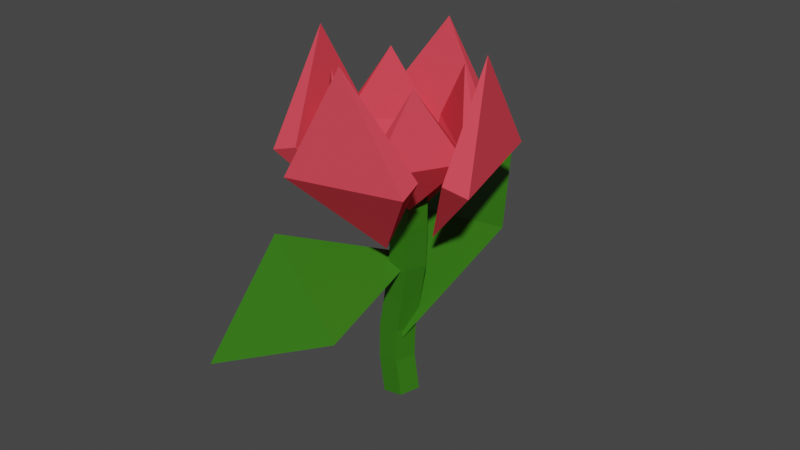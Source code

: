 # Source: Flower2.blend  (saved by Blender 2.83.19; exported with 4.5.12 LTS)
import bpy
from mathutils import Matrix  # noqa: F401  (used for matrix-valued properties, if any)

bpy.ops.wm.read_factory_settings(use_empty=True)
scene = bpy.context.scene
scene.name = 'Scene'

# ---- collections
col_collection = bpy.data.collections.new('Collection'); scene.collection.children.link(col_collection)

# ---- materials (node trees are filled in below, after node groups)
mat_red = bpy.data.materials.new('Red')
mat_red.alpha_threshold = 0.0
mat_red.use_transparent_shadow = False
mat_red.line_color = (0.0, 0.0, 0.0, 1.0)
mat_green = bpy.data.materials.new('Green')
mat_green.use_transparent_shadow = False
mat_red_001 = bpy.data.materials.new('Red.001')
mat_red_001.alpha_threshold = 0.0
mat_red_001.use_transparent_shadow = False
mat_red_001.line_color = (0.0, 0.0, 0.0, 1.0)
mat_red_002 = bpy.data.materials.new('Red.002')
mat_red_002.alpha_threshold = 0.0
mat_red_002.use_transparent_shadow = False
mat_red_002.line_color = (0.0, 0.0, 0.0, 1.0)
mat_red_003 = bpy.data.materials.new('Red.003')
mat_red_003.alpha_threshold = 0.0
mat_red_003.use_transparent_shadow = False
mat_red_003.line_color = (0.0, 0.0, 0.0, 1.0)
mat_red_007 = bpy.data.materials.new('Red.007')
mat_red_007.alpha_threshold = 0.0
mat_red_007.use_transparent_shadow = False
mat_red_007.line_color = (0.0, 0.0, 0.0, 1.0)
mat_red_006 = bpy.data.materials.new('Red.006')
mat_red_006.alpha_threshold = 0.0
mat_red_006.use_transparent_shadow = False
mat_red_006.line_color = (0.0, 0.0, 0.0, 1.0)
mat_red_005 = bpy.data.materials.new('Red.005')
mat_red_005.alpha_threshold = 0.0
mat_red_005.use_transparent_shadow = False
mat_red_005.line_color = (0.0, 0.0, 0.0, 1.0)
mat_red_004 = bpy.data.materials.new('Red.004')
mat_red_004.alpha_threshold = 0.0
mat_red_004.use_transparent_shadow = False
mat_red_004.line_color = (0.0, 0.0, 0.0, 1.0)

# ---- material node trees
mat_red.use_nodes = True; mat_red.node_tree.nodes.clear()
_N = mat_red.node_tree.nodes; _L = mat_red.node_tree.links
n0 = _N.new('ShaderNodeOutputMaterial'); n0.name = 'Material Output'; n0.location = (300, 300)
n1 = _N.new('ShaderNodeBsdfPrincipled'); n1.name = 'Principled BSDF'; n1.location = (10, 300)
n1.distribution = 'GGX'
n1.subsurface_method = 'BURLEY'
n1.inputs[0].default_value = (0.8, 0.06467, 0.09067, 1.0)
n1.inputs[2].default_value = 0.5818
n1.inputs[3].default_value = 1.45
n1.inputs[13].default_value = 0.0
n1.inputs[27].default_value = (0.0, 0.0, 0.0, 1.0)
n1.inputs[28].default_value = 1.0
_L.new(n1.outputs[0], n0.inputs[0])
n0.is_active_output = True
mat_green.use_nodes = True; mat_green.node_tree.nodes.clear()
_N = mat_green.node_tree.nodes; _L = mat_green.node_tree.links
n0 = _N.new('ShaderNodeBsdfPrincipled'); n0.name = 'Principled BSDF'; n0.location = (10, 300)
n0.distribution = 'GGX'
n0.subsurface_method = 'BURLEY'
n0.inputs[0].default_value = (0.03208, 0.1673, 0.00537, 1.0)
n0.inputs[3].default_value = 1.45
n0.inputs[13].default_value = 0.4273
n0.inputs[27].default_value = (0.0, 0.0, 0.0, 1.0)
n0.inputs[28].default_value = 1.0
n1 = _N.new('ShaderNodeOutputMaterial'); n1.name = 'Material Output'; n1.location = (300, 300)
_L.new(n0.outputs[0], n1.inputs[0])
n1.is_active_output = True
mat_red_001.use_nodes = True; mat_red_001.node_tree.nodes.clear()
_N = mat_red_001.node_tree.nodes; _L = mat_red_001.node_tree.links
n0 = _N.new('ShaderNodeOutputMaterial'); n0.name = 'Material Output'; n0.location = (300, 300)
n1 = _N.new('ShaderNodeBsdfPrincipled'); n1.name = 'Principled BSDF'; n1.location = (10, 300)
n1.distribution = 'GGX'
n1.subsurface_method = 'BURLEY'
n1.inputs[0].default_value = (0.8, 0.06467, 0.09067, 1.0)
n1.inputs[2].default_value = 0.5818
n1.inputs[3].default_value = 1.45
n1.inputs[13].default_value = 0.0
n1.inputs[27].default_value = (0.0, 0.0, 0.0, 1.0)
n1.inputs[28].default_value = 1.0
_L.new(n1.outputs[0], n0.inputs[0])
n0.is_active_output = True
mat_red_002.use_nodes = True; mat_red_002.node_tree.nodes.clear()
_N = mat_red_002.node_tree.nodes; _L = mat_red_002.node_tree.links
n0 = _N.new('ShaderNodeOutputMaterial'); n0.name = 'Material Output'; n0.location = (300, 300)
n1 = _N.new('ShaderNodeBsdfPrincipled'); n1.name = 'Principled BSDF'; n1.location = (10, 300)
n1.distribution = 'GGX'
n1.subsurface_method = 'BURLEY'
n1.inputs[0].default_value = (0.8, 0.06467, 0.09067, 1.0)
n1.inputs[2].default_value = 0.5818
n1.inputs[3].default_value = 1.45
n1.inputs[13].default_value = 0.0
n1.inputs[27].default_value = (0.0, 0.0, 0.0, 1.0)
n1.inputs[28].default_value = 1.0
_L.new(n1.outputs[0], n0.inputs[0])
n0.is_active_output = True
mat_red_003.use_nodes = True; mat_red_003.node_tree.nodes.clear()
_N = mat_red_003.node_tree.nodes; _L = mat_red_003.node_tree.links
n0 = _N.new('ShaderNodeOutputMaterial'); n0.name = 'Material Output'; n0.location = (300, 300)
n1 = _N.new('ShaderNodeBsdfPrincipled'); n1.name = 'Principled BSDF'; n1.location = (10, 300)
n1.distribution = 'GGX'
n1.subsurface_method = 'BURLEY'
n1.inputs[0].default_value = (0.8, 0.06467, 0.09067, 1.0)
n1.inputs[2].default_value = 0.5818
n1.inputs[3].default_value = 1.45
n1.inputs[13].default_value = 0.0
n1.inputs[27].default_value = (0.0, 0.0, 0.0, 1.0)
n1.inputs[28].default_value = 1.0
_L.new(n1.outputs[0], n0.inputs[0])
n0.is_active_output = True
mat_red_007.use_nodes = True; mat_red_007.node_tree.nodes.clear()
_N = mat_red_007.node_tree.nodes; _L = mat_red_007.node_tree.links
n0 = _N.new('ShaderNodeOutputMaterial'); n0.name = 'Material Output'; n0.location = (300, 300)
n1 = _N.new('ShaderNodeBsdfPrincipled'); n1.name = 'Principled BSDF'; n1.location = (10, 300)
n1.distribution = 'GGX'
n1.subsurface_method = 'BURLEY'
n1.inputs[0].default_value = (0.8, 0.06467, 0.09067, 1.0)
n1.inputs[2].default_value = 0.5818
n1.inputs[3].default_value = 1.45
n1.inputs[13].default_value = 0.0
n1.inputs[27].default_value = (0.0, 0.0, 0.0, 1.0)
n1.inputs[28].default_value = 1.0
_L.new(n1.outputs[0], n0.inputs[0])
n0.is_active_output = True
mat_red_006.use_nodes = True; mat_red_006.node_tree.nodes.clear()
_N = mat_red_006.node_tree.nodes; _L = mat_red_006.node_tree.links
n0 = _N.new('ShaderNodeOutputMaterial'); n0.name = 'Material Output'; n0.location = (300, 300)
n1 = _N.new('ShaderNodeBsdfPrincipled'); n1.name = 'Principled BSDF'; n1.location = (10, 300)
n1.distribution = 'GGX'
n1.subsurface_method = 'BURLEY'
n1.inputs[0].default_value = (0.8, 0.06467, 0.09067, 1.0)
n1.inputs[2].default_value = 0.5818
n1.inputs[3].default_value = 1.45
n1.inputs[13].default_value = 0.0
n1.inputs[27].default_value = (0.0, 0.0, 0.0, 1.0)
n1.inputs[28].default_value = 1.0
_L.new(n1.outputs[0], n0.inputs[0])
n0.is_active_output = True
mat_red_005.use_nodes = True; mat_red_005.node_tree.nodes.clear()
_N = mat_red_005.node_tree.nodes; _L = mat_red_005.node_tree.links
n0 = _N.new('ShaderNodeOutputMaterial'); n0.name = 'Material Output'; n0.location = (300, 300)
n1 = _N.new('ShaderNodeBsdfPrincipled'); n1.name = 'Principled BSDF'; n1.location = (10, 300)
n1.distribution = 'GGX'
n1.subsurface_method = 'BURLEY'
n1.inputs[0].default_value = (0.8, 0.06467, 0.09067, 1.0)
n1.inputs[2].default_value = 0.5818
n1.inputs[3].default_value = 1.45
n1.inputs[13].default_value = 0.0
n1.inputs[27].default_value = (0.0, 0.0, 0.0, 1.0)
n1.inputs[28].default_value = 1.0
_L.new(n1.outputs[0], n0.inputs[0])
n0.is_active_output = True
mat_red_004.use_nodes = True; mat_red_004.node_tree.nodes.clear()
_N = mat_red_004.node_tree.nodes; _L = mat_red_004.node_tree.links
n0 = _N.new('ShaderNodeOutputMaterial'); n0.name = 'Material Output'; n0.location = (300, 300)
n1 = _N.new('ShaderNodeBsdfPrincipled'); n1.name = 'Principled BSDF'; n1.location = (10, 300)
n1.distribution = 'GGX'
n1.subsurface_method = 'BURLEY'
n1.inputs[0].default_value = (0.8, 0.06467, 0.09067, 1.0)
n1.inputs[2].default_value = 0.5818
n1.inputs[3].default_value = 1.45
n1.inputs[13].default_value = 0.0
n1.inputs[27].default_value = (0.0, 0.0, 0.0, 1.0)
n1.inputs[28].default_value = 1.0
_L.new(n1.outputs[0], n0.inputs[0])
n0.is_active_output = True

# ---- world
world_world = bpy.data.worlds.new('World'); scene.world = world_world
world_world.use_nodes = True; world_world.node_tree.nodes.clear()
_N = world_world.node_tree.nodes; _L = world_world.node_tree.links
n0 = _N.new('ShaderNodeOutputWorld'); n0.name = 'World Output'; n0.location = (300, 300)
n1 = _N.new('ShaderNodeBackground'); n1.name = 'Background'; n1.location = (10, 300)
n1.inputs[0].default_value = (0.05088, 0.05088, 0.05088, 1.0)
_L.new(n1.outputs[0], n0.inputs[0])
n0.is_active_output = True
world_world.color = (0.05088, 0.05088, 0.05088)
world_world.use_sun_shadow = False
world_world.sun_shadow_jitter_overblur = 0.0

# ---- meshes
me_004 = bpy.data.meshes.new('Икосфера.004')
me_004.from_pydata([(0.7236, -0.5257, -0.4472), (0.2764, -0.8506, 0.4472), (0.8944, 0.0, 0.4472), (0.0, 0.0, 1.0), (0.1246, -0.7404, 0.3313), (0.7427, 0.1103, 0.3313)], [], [(0, 2, 1), (1, 2, 3), (1, 4, 0), (2, 0, 5), (2, 5, 3), (1, 3, 4), (5, 4, 3), (5, 0, 4)])
_uv = me_004.uv_layers.new(name='UVКарта')
_uv.uv.foreach_set('vector', [0.7273, 0.1575, 0.6364, 0.3149, 0.8182, 0.3149, 0.8182, 0.3149, 0.6364, 0.3149, 0.7273, 0.4724, 0.8182, 0.3149, 0.0, 0.0, 0.7273, 0.1575, 0.6364, 0.3149, 0.7273, 0.1575, 0.0, 0.0, 0.6364, 0.3149, 0.0, 0.0, 0.7273, 0.4724, 0.8182, 0.3149, 0.7273, 0.4724, 0.0, 0.0, 0.0, 0.0, 0.0, 0.0, 0.7273, 0.4724, 0.0, 0.0, 0.7273, 0.1575, 0.0, 0.0])
me_004.materials.append(mat_red)
me_004.use_remesh_fix_poles = True
me_004.use_remesh_preserve_attributes = False
me_004.use_mirror_vertex_groups = False
me_004.update()
me_x = bpy.data.meshes.new('Цилиндр')
me_x.from_pydata([(-0.3474, 0.8835, -0.9513), (0.0, 1.0, 1.0), (0.5925, 0.1925, -0.9282), (0.9511, 0.309, 1.0), (0.2335, -0.9255, -0.937), (0.5878, -0.809, 1.0), (-0.9284, -0.9255, -0.9656), (-0.5878, -0.809, 1.0), (-1.287, 0.1925, -0.9745), (-0.9511, 0.309, 1.0), (-0.6651, 0.8835, -0.6219), (-0.7, 0.9716, -0.3137), (-0.4218, 1.038, -0.009603), (-0.09719, 1.038, 0.3197), (0.0, 1.0, 0.6667), (0.9511, 0.309, 0.6667), (0.8423, 0.347, 0.296), (0.5177, 0.347, -0.03323), (0.2508, 0.2806, -0.3171), (0.2749, 0.1925, -0.5988), (0.5878, -0.809, 0.6667), (0.4834, -0.7711, 0.3051), (0.1588, -0.7711, -0.02421), (-0.1124, -0.8374, -0.3158), (-0.08416, -0.9255, -0.6076), (-0.5878, -0.809, 0.6667), (-0.6778, -0.7711, 0.3343), (-1.002, -0.7711, 0.004999), (-1.288, -0.8374, -0.3115), (-1.246, -0.9255, -0.6362), (-0.9511, 0.309, 0.6667), (-1.037, 0.347, 0.3433), (-1.361, 0.347, 0.01402), (-1.651, 0.2806, -0.3102), (-1.605, 0.1925, -0.645)], [], [(14, 1, 3, 15), (15, 3, 5, 20), (20, 5, 7, 25), (3, 1, 9, 7, 5), (25, 7, 9, 30), (30, 9, 1, 14), (0, 2, 4, 6, 8), (8, 34, 10, 0), (34, 33, 11, 10), (33, 32, 12, 11), (32, 31, 13, 12), (31, 30, 14, 13), (6, 29, 34, 8), (29, 28, 33, 34), (28, 27, 32, 33), (27, 26, 31, 32), (26, 25, 30, 31), (4, 24, 29, 6), (24, 23, 28, 29), (23, 22, 27, 28), (22, 21, 26, 27), (21, 20, 25, 26), (2, 19, 24, 4), (19, 18, 23, 24), (18, 17, 22, 23), (17, 16, 21, 22), (16, 15, 20, 21), (0, 10, 19, 2), (10, 11, 18, 19), (11, 12, 17, 18), (12, 13, 16, 17), (13, 14, 15, 16)])
_uv = me_x.uv_layers.new(name='UVКарта')
_uv.uv.foreach_set('vector', [1.0, 0.9167, 1.0, 1.0, 0.8, 1.0, 0.8, 0.9167, 0.8, 0.9167, 0.8, 1.0, 0.6, 1.0, 0.6, 0.9167, 0.6, 0.9167, 0.6, 1.0, 0.4, 1.0, 0.4, 0.9167, 0.4783, 0.3242, 0.25, 0.49, 0.02175, 0.3242, 0.1089, 0.05584, 0.3911, 0.05584, 0.4, 0.9167, 0.4, 1.0, 0.2, 1.0, 0.2, 0.9167, 0.2, 0.9167, 0.2, 1.0, 2.98e-08, 1.0, 2.98e-08, 0.9167, 0.75, 0.49, 0.9783, 0.3242, 0.8911, 0.05584, 0.6089, 0.05584, 0.5217, 0.3242, 0.2, 0.5, 0.2, 0.5833, 2.98e-08, 0.5833, 2.98e-08, 0.5, 0.2, 0.5833, 0.2, 0.6667, 2.98e-08, 0.6667, 2.98e-08, 0.5833, 0.2, 0.6667, 0.2, 0.75, 2.98e-08, 0.75, 2.98e-08, 0.6667, 0.2, 0.75, 0.2, 0.8333, 2.98e-08, 0.8333, 2.98e-08, 0.75, 0.2, 0.8333, 0.2, 0.9167, 2.98e-08, 0.9167, 2.98e-08, 0.8333, 0.4, 0.5, 0.4, 0.5833, 0.2, 0.5833, 0.2, 0.5, 0.4, 0.5833, 0.4, 0.6667, 0.2, 0.6667, 0.2, 0.5833, 0.4, 0.6667, 0.4, 0.75, 0.2, 0.75, 0.2, 0.6667, 0.4, 0.75, 0.4, 0.8333, 0.2, 0.8333, 0.2, 0.75, 0.4, 0.8333, 0.4, 0.9167, 0.2, 0.9167, 0.2, 0.8333, 0.6, 0.5, 0.6, 0.5833, 0.4, 0.5833, 0.4, 0.5, 0.6, 0.5833, 0.6, 0.6667, 0.4, 0.6667, 0.4, 0.5833, 0.6, 0.6667, 0.6, 0.75, 0.4, 0.75, 0.4, 0.6667, 0.6, 0.75, 0.6, 0.8333, 0.4, 0.8333, 0.4, 0.75, 0.6, 0.8333, 0.6, 0.9167, 0.4, 0.9167, 0.4, 0.8333, 0.8, 0.5, 0.8, 0.5833, 0.6, 0.5833, 0.6, 0.5, 0.8, 0.5833, 0.8, 0.6667, 0.6, 0.6667, 0.6, 0.5833, 0.8, 0.6667, 0.8, 0.75, 0.6, 0.75, 0.6, 0.6667, 0.8, 0.75, 0.8, 0.8333, 0.6, 0.8333, 0.6, 0.75, 0.8, 0.8333, 0.8, 0.9167, 0.6, 0.9167, 0.6, 0.8333, 1.0, 0.5, 1.0, 0.5833, 0.8, 0.5833, 0.8, 0.5, 1.0, 0.5833, 1.0, 0.6667, 0.8, 0.6667, 0.8, 0.5833, 1.0, 0.6667, 1.0, 0.75, 0.8, 0.75, 0.8, 0.6667, 1.0, 0.75, 1.0, 0.8333, 0.8, 0.8333, 0.8, 0.75, 1.0, 0.8333, 1.0, 0.9167, 0.8, 0.9167, 0.8, 0.8333])
me_x.materials.append(mat_green)
me_x.use_remesh_fix_poles = True
me_x.use_remesh_preserve_attributes = False
me_x.use_mirror_vertex_groups = False
me_x.update()
me_010 = bpy.data.meshes.new('Икосфера.010')
me_010.from_pydata([(0.7236, -0.5257, -0.4472), (0.2764, -0.8506, 0.4472), (0.8944, 0.0, 0.4472), (0.0, 0.0, 1.0)], [], [(0, 2, 1), (1, 2, 3)])
_uv = me_010.uv_layers.new(name='UVКарта')
_uv.uv.foreach_set('vector', [0.7273, 0.1575, 0.6364, 0.3149, 0.8182, 0.3149, 0.8182, 0.3149, 0.6364, 0.3149, 0.7273, 0.4724])
me_010.materials.append(mat_green)
me_010.use_remesh_fix_poles = True
me_010.use_remesh_preserve_attributes = False
me_010.use_mirror_vertex_groups = False
me_010.update()
me_011 = bpy.data.meshes.new('Икосфера.011')
me_011.from_pydata([(0.7236, -0.5257, -0.4472), (0.2764, -0.8506, 0.4472), (0.8944, 0.0, 0.4472), (0.0, 0.0, 1.0)], [], [(0, 2, 1), (1, 2, 3)])
_uv = me_011.uv_layers.new(name='UVКарта')
_uv.uv.foreach_set('vector', [0.7273, 0.1575, 0.6364, 0.3149, 0.8182, 0.3149, 0.8182, 0.3149, 0.6364, 0.3149, 0.7273, 0.4724])
me_011.materials.append(mat_green)
me_011.use_remesh_fix_poles = True
me_011.use_remesh_preserve_attributes = False
me_011.use_mirror_vertex_groups = False
me_011.update()
me_015 = bpy.data.meshes.new('Икосфера.015')
me_015.from_pydata([(0.7236, -0.5257, -0.4472), (0.2764, -0.8506, 0.4472), (0.8944, 0.0, 0.4472), (0.0, 0.0, 1.0), (0.1246, -0.7404, 0.3313), (0.7427, 0.1103, 0.3313)], [], [(0, 2, 1), (1, 2, 3), (1, 4, 0), (2, 0, 5), (2, 5, 3), (1, 3, 4), (5, 4, 3), (5, 0, 4)])
_uv = me_015.uv_layers.new(name='UVКарта')
_uv.uv.foreach_set('vector', [0.7273, 0.1575, 0.6364, 0.3149, 0.8182, 0.3149, 0.8182, 0.3149, 0.6364, 0.3149, 0.7273, 0.4724, 0.8182, 0.3149, 0.0, 0.0, 0.7273, 0.1575, 0.6364, 0.3149, 0.7273, 0.1575, 0.0, 0.0, 0.6364, 0.3149, 0.0, 0.0, 0.7273, 0.4724, 0.8182, 0.3149, 0.7273, 0.4724, 0.0, 0.0, 0.0, 0.0, 0.0, 0.0, 0.7273, 0.4724, 0.0, 0.0, 0.7273, 0.1575, 0.0, 0.0])
me_015.materials.append(mat_red_001)
me_015.use_remesh_fix_poles = True
me_015.use_remesh_preserve_attributes = False
me_015.use_mirror_vertex_groups = False
me_015.update()
me_016 = bpy.data.meshes.new('Икосфера.016')
me_016.from_pydata([(0.7236, -0.5257, -0.4472), (0.2764, -0.8506, 0.4472), (0.8944, 0.0, 0.4472), (0.0, 0.0, 1.0), (0.1246, -0.7404, 0.3313), (0.7427, 0.1103, 0.3313)], [], [(0, 2, 1), (1, 2, 3), (1, 4, 0), (2, 0, 5), (2, 5, 3), (1, 3, 4), (5, 4, 3), (5, 0, 4)])
_uv = me_016.uv_layers.new(name='UVКарта')
_uv.uv.foreach_set('vector', [0.7273, 0.1575, 0.6364, 0.3149, 0.8182, 0.3149, 0.8182, 0.3149, 0.6364, 0.3149, 0.7273, 0.4724, 0.8182, 0.3149, 0.0, 0.0, 0.7273, 0.1575, 0.6364, 0.3149, 0.7273, 0.1575, 0.0, 0.0, 0.6364, 0.3149, 0.0, 0.0, 0.7273, 0.4724, 0.8182, 0.3149, 0.7273, 0.4724, 0.0, 0.0, 0.0, 0.0, 0.0, 0.0, 0.7273, 0.4724, 0.0, 0.0, 0.7273, 0.1575, 0.0, 0.0])
me_016.materials.append(mat_red_002)
me_016.use_remesh_fix_poles = True
me_016.use_remesh_preserve_attributes = False
me_016.use_mirror_vertex_groups = False
me_016.update()
me_017 = bpy.data.meshes.new('Икосфера.017')
me_017.from_pydata([(0.7236, -0.5257, -0.4472), (0.2764, -0.8506, 0.4472), (0.8944, 0.0, 0.4472), (0.0, 0.0, 1.0), (0.1246, -0.7404, 0.3313), (0.7427, 0.1103, 0.3313)], [], [(0, 2, 1), (1, 2, 3), (1, 4, 0), (2, 0, 5), (2, 5, 3), (1, 3, 4), (5, 4, 3), (5, 0, 4)])
_uv = me_017.uv_layers.new(name='UVКарта')
_uv.uv.foreach_set('vector', [0.7273, 0.1575, 0.6364, 0.3149, 0.8182, 0.3149, 0.8182, 0.3149, 0.6364, 0.3149, 0.7273, 0.4724, 0.8182, 0.3149, 0.0, 0.0, 0.7273, 0.1575, 0.6364, 0.3149, 0.7273, 0.1575, 0.0, 0.0, 0.6364, 0.3149, 0.0, 0.0, 0.7273, 0.4724, 0.8182, 0.3149, 0.7273, 0.4724, 0.0, 0.0, 0.0, 0.0, 0.0, 0.0, 0.7273, 0.4724, 0.0, 0.0, 0.7273, 0.1575, 0.0, 0.0])
me_017.materials.append(mat_red_003)
me_017.use_remesh_fix_poles = True
me_017.use_remesh_preserve_attributes = False
me_017.use_mirror_vertex_groups = False
me_017.update()
me_021 = bpy.data.meshes.new('Икосфера.021')
me_021.from_pydata([(0.7236, -0.5257, -0.4472), (0.2764, -0.8506, 0.4472), (0.8944, 0.0, 0.4472), (0.0, 0.0, 1.0), (0.1246, -0.7404, 0.3313), (0.7427, 0.1103, 0.3313)], [], [(0, 2, 1), (1, 2, 3), (1, 4, 0), (2, 0, 5), (2, 5, 3), (1, 3, 4), (5, 4, 3), (5, 0, 4)])
_uv = me_021.uv_layers.new(name='UVКарта')
_uv.uv.foreach_set('vector', [0.7273, 0.1575, 0.6364, 0.3149, 0.8182, 0.3149, 0.8182, 0.3149, 0.6364, 0.3149, 0.7273, 0.4724, 0.8182, 0.3149, 0.0, 0.0, 0.7273, 0.1575, 0.6364, 0.3149, 0.7273, 0.1575, 0.0, 0.0, 0.6364, 0.3149, 0.0, 0.0, 0.7273, 0.4724, 0.8182, 0.3149, 0.7273, 0.4724, 0.0, 0.0, 0.0, 0.0, 0.0, 0.0, 0.7273, 0.4724, 0.0, 0.0, 0.7273, 0.1575, 0.0, 0.0])
me_021.materials.append(mat_red_007)
me_021.use_remesh_fix_poles = True
me_021.use_remesh_preserve_attributes = False
me_021.use_mirror_vertex_groups = False
me_021.update()
me_020 = bpy.data.meshes.new('Икосфера.020')
me_020.from_pydata([(0.7236, -0.5257, -0.4472), (0.2764, -0.8506, 0.4472), (0.8944, 0.0, 0.4472), (0.0, 0.0, 1.0), (0.1246, -0.7404, 0.3313), (0.7427, 0.1103, 0.3313)], [], [(0, 2, 1), (1, 2, 3), (1, 4, 0), (2, 0, 5), (2, 5, 3), (1, 3, 4), (5, 4, 3), (5, 0, 4)])
_uv = me_020.uv_layers.new(name='UVКарта')
_uv.uv.foreach_set('vector', [0.7273, 0.1575, 0.6364, 0.3149, 0.8182, 0.3149, 0.8182, 0.3149, 0.6364, 0.3149, 0.7273, 0.4724, 0.8182, 0.3149, 0.0, 0.0, 0.7273, 0.1575, 0.6364, 0.3149, 0.7273, 0.1575, 0.0, 0.0, 0.6364, 0.3149, 0.0, 0.0, 0.7273, 0.4724, 0.8182, 0.3149, 0.7273, 0.4724, 0.0, 0.0, 0.0, 0.0, 0.0, 0.0, 0.7273, 0.4724, 0.0, 0.0, 0.7273, 0.1575, 0.0, 0.0])
me_020.materials.append(mat_red_006)
me_020.use_remesh_fix_poles = True
me_020.use_remesh_preserve_attributes = False
me_020.use_mirror_vertex_groups = False
me_020.update()
me_019 = bpy.data.meshes.new('Икосфера.019')
me_019.from_pydata([(0.7236, -0.5257, -0.4472), (0.2764, -0.8506, 0.4472), (0.8944, 0.0, 0.4472), (0.0, 0.0, 1.0), (0.1246, -0.7404, 0.3313), (0.7427, 0.1103, 0.3313)], [], [(0, 2, 1), (1, 2, 3), (1, 4, 0), (2, 0, 5), (2, 5, 3), (1, 3, 4), (5, 4, 3), (5, 0, 4)])
_uv = me_019.uv_layers.new(name='UVКарта')
_uv.uv.foreach_set('vector', [0.7273, 0.1575, 0.6364, 0.3149, 0.8182, 0.3149, 0.8182, 0.3149, 0.6364, 0.3149, 0.7273, 0.4724, 0.8182, 0.3149, 0.0, 0.0, 0.7273, 0.1575, 0.6364, 0.3149, 0.7273, 0.1575, 0.0, 0.0, 0.6364, 0.3149, 0.0, 0.0, 0.7273, 0.4724, 0.8182, 0.3149, 0.7273, 0.4724, 0.0, 0.0, 0.0, 0.0, 0.0, 0.0, 0.7273, 0.4724, 0.0, 0.0, 0.7273, 0.1575, 0.0, 0.0])
me_019.materials.append(mat_red_005)
me_019.use_remesh_fix_poles = True
me_019.use_remesh_preserve_attributes = False
me_019.use_mirror_vertex_groups = False
me_019.update()
me_018 = bpy.data.meshes.new('Икосфера.018')
me_018.from_pydata([(0.7236, -0.5257, -0.4472), (0.2764, -0.8506, 0.4472), (0.8944, 0.0, 0.4472), (0.0, 0.0, 1.0), (0.1246, -0.7404, 0.3313), (0.7427, 0.1103, 0.3313)], [], [(0, 2, 1), (1, 2, 3), (1, 4, 0), (2, 0, 5), (2, 5, 3), (1, 3, 4), (5, 4, 3), (5, 0, 4)])
_uv = me_018.uv_layers.new(name='UVКарта')
_uv.uv.foreach_set('vector', [0.7273, 0.1575, 0.6364, 0.3149, 0.8182, 0.3149, 0.8182, 0.3149, 0.6364, 0.3149, 0.7273, 0.4724, 0.8182, 0.3149, 0.0, 0.0, 0.7273, 0.1575, 0.6364, 0.3149, 0.7273, 0.1575, 0.0, 0.0, 0.6364, 0.3149, 0.0, 0.0, 0.7273, 0.4724, 0.8182, 0.3149, 0.7273, 0.4724, 0.0, 0.0, 0.0, 0.0, 0.0, 0.0, 0.7273, 0.4724, 0.0, 0.0, 0.7273, 0.1575, 0.0, 0.0])
me_018.materials.append(mat_red_004)
me_018.use_remesh_fix_poles = True
me_018.use_remesh_preserve_attributes = False
me_018.use_mirror_vertex_groups = False
me_018.update()

# ---- objects
ob_004 = bpy.data.objects.new('Икосфера.004', me_004)
ob_x = bpy.data.objects.new('Цилиндр', me_x)
ob_010 = bpy.data.objects.new('Икосфера.010', me_010)
ob_011 = bpy.data.objects.new('Икосфера.011', me_011)
ob_001 = bpy.data.objects.new('Икосфера.001', me_015)
ob_002 = bpy.data.objects.new('Икосфера.002', me_016)
ob_003 = bpy.data.objects.new('Икосфера.003', me_017)
ob_008 = bpy.data.objects.new('Икосфера.008', me_021)
ob_007 = bpy.data.objects.new('Икосфера.007', me_020)
ob_006 = bpy.data.objects.new('Икосфера.006', me_019)
ob_005 = bpy.data.objects.new('Икосфера.005', me_018)

# ---- transforms, parenting, visibility, modifiers, constraints
ob_004.location = (-0.0525, -0.06563, 0.0)
ob_004.rotation_euler = (0.6173, 0.596, 1.08)
ob_004.lineart.crease_threshold = 0.0
ob_x.location = (0.0, 0.0, -1.542)
ob_x.scale = (0.1597, 0.1597, 1.0)
ob_x.lineart.crease_threshold = 0.0
ob_010.location = (0.02162, 1.12, -1.839)
ob_010.rotation_euler = (-0.1549, -0.3807, -7.225)
ob_010.scale = (1.226, 1.226, 1.226)
ob_010.lineart.crease_threshold = 0.0
ob_011.location = (-0.5823, -0.3509, -2.059)
ob_011.rotation_euler = (-1.039, -1.321, -3.977)
ob_011.scale = (1.128, 1.128, 1.128)
ob_011.lineart.crease_threshold = 0.0
ob_001.location = (-0.0525, -0.06563, 0.0)
ob_001.rotation_euler = (0.6173, 0.596, -0.5767)
ob_001.lineart.crease_threshold = 0.0
ob_002.location = (-0.0525, -0.06563, 0.0)
ob_002.rotation_euler = (0.6173, 0.596, -2.14)
ob_002.lineart.crease_threshold = 0.0
ob_003.location = (-0.0525, -0.06563, 0.0)
ob_003.rotation_euler = (0.6173, 0.596, -3.694)
ob_003.lineart.crease_threshold = 0.0
ob_008.location = (-0.0525, -0.06563, 0.0)
ob_008.rotation_euler = (0.6173, 0.596, -1.429)
ob_008.scale = (0.6902, 0.6902, 0.6902)
ob_008.lineart.crease_threshold = 0.0
ob_007.location = (-0.0525, -0.06563, 0.0)
ob_007.rotation_euler = (0.6173, 0.596, -2.992)
ob_007.scale = (0.6902, 0.6902, 0.6902)
ob_007.lineart.crease_threshold = 0.0
ob_006.location = (-0.0525, -0.06563, 0.0)
ob_006.rotation_euler = (0.6173, 0.596, -4.546)
ob_006.scale = (0.6902, 0.6902, 0.6902)
ob_006.lineart.crease_threshold = 0.0
ob_005.location = (-0.0525, -0.06563, 0.0)
ob_005.rotation_euler = (0.6173, 0.596, 0.2276)
ob_005.scale = (0.6902, 0.6902, 0.6902)
ob_005.lineart.crease_threshold = 0.0

# ---- collection membership
col_collection.objects.link(ob_004)
col_collection.objects.link(ob_x)
col_collection.objects.link(ob_010)
col_collection.objects.link(ob_011)
col_collection.objects.link(ob_001)
col_collection.objects.link(ob_002)
col_collection.objects.link(ob_003)
col_collection.objects.link(ob_008)
col_collection.objects.link(ob_007)
col_collection.objects.link(ob_006)
col_collection.objects.link(ob_005)

# ---- scene / render settings (as saved in the file)
scene.frame_start = 1; scene.frame_end = 250; scene.frame_set(1)
scene.render.engine = 'BLENDER_EEVEE_NEXT'
scene.cycles.use_denoising = False
scene.cycles.samples = 128
scene.cycles.sampling_pattern = 'TABULATED_SOBOL'
scene.cycles.use_adaptive_sampling = False
scene.cycles.use_light_tree = False
scene.view_settings.view_transform = 'Filmic'
bpy.context.view_layer.update()

# ---- added for rendering (the .blend has no active camera and no usable light): camera, sun
cam_auto = bpy.data.cameras.new('AutoCamera')
cam_auto.lens = 50.0
cam_auto.sensor_width = 36.0
cam_auto.clip_end = 1000.0
ob_auto_camera = bpy.data.objects.new('AutoCamera', cam_auto)
scene.collection.objects.link(ob_auto_camera)
ob_auto_camera.location = (5.09563, -6.22859, 3.22869)
ob_auto_camera.rotation_euler = (1.09748, -7.21219e-08, 0.694738)
scene.camera = ob_auto_camera
light_auto_sun = bpy.data.lights.new('AutoSun', 'SUN')
light_auto_sun.energy = 3.0
light_auto_sun.angle = 0.0523599
ob_auto_sun = bpy.data.objects.new('AutoSun', light_auto_sun)
scene.collection.objects.link(ob_auto_sun)
ob_auto_sun.rotation_euler = (0.872665, 0.174533, 0.523599)
bpy.context.view_layer.update()
